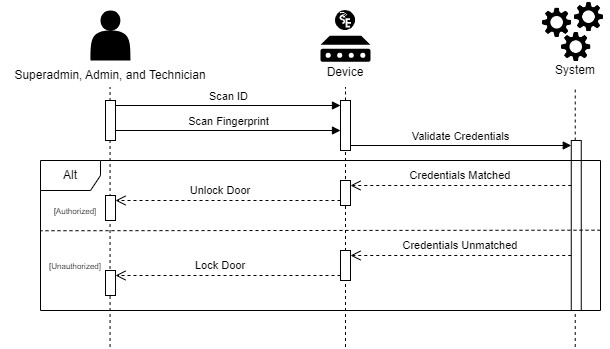

The diagram above was exported from draw.io. Its source (the exported page's mxGraphModel, read from the mxfile embedded in the PNG):
<mxGraphModel dx="875" dy="435" grid="1" gridSize="10" guides="1" tooltips="1" connect="1" arrows="1" fold="1" page="1" pageScale="1" pageWidth="850" pageHeight="1100" math="0" shadow="0">
  <root>
    <mxCell id="0" />
    <mxCell id="1" parent="0" />
    <mxCell id="pSKDqc_Fh7g2AIIlK4Uc-46" value="" style="html=1;points=[[0,0,0,0,5],[0,1,0,0,-5],[1,0,0,0,5],[1,1,0,0,-5]];perimeter=orthogonalPerimeter;outlineConnect=0;targetShapes=umlLifeline;portConstraint=eastwest;newEdgeStyle={&quot;curved&quot;:0,&quot;rounded&quot;:0};" vertex="1" parent="1">
      <mxGeometry x="650.76" y="200" width="10" height="170" as="geometry" />
    </mxCell>
    <mxCell id="pSKDqc_Fh7g2AIIlK4Uc-32" value="" style="endArrow=none;dashed=1;html=1;rounded=0;" edge="1" parent="1" source="pSKDqc_Fh7g2AIIlK4Uc-44">
      <mxGeometry width="50" height="50" relative="1" as="geometry">
        <mxPoint x="425" y="406.5" as="sourcePoint" />
        <mxPoint x="425" y="146.5" as="targetPoint" />
      </mxGeometry>
    </mxCell>
    <mxCell id="pSKDqc_Fh7g2AIIlK4Uc-33" value="" style="endArrow=none;dashed=1;html=1;rounded=0;" edge="1" parent="1" source="pSKDqc_Fh7g2AIIlK4Uc-46">
      <mxGeometry width="50" height="50" relative="1" as="geometry">
        <mxPoint x="670" y="180" as="sourcePoint" />
        <mxPoint x="654.7299999999999" y="146.5" as="targetPoint" />
      </mxGeometry>
    </mxCell>
    <mxCell id="pSKDqc_Fh7g2AIIlK4Uc-37" value="" style="group" vertex="1" connectable="0" parent="1">
      <mxGeometry x="160" y="70" width="220" height="76.5" as="geometry" />
    </mxCell>
    <mxCell id="pSKDqc_Fh7g2AIIlK4Uc-2" value="" style="shape=actor;whiteSpace=wrap;html=1;fillColor=#000000;strokeColor=none;" vertex="1" parent="pSKDqc_Fh7g2AIIlK4Uc-37">
      <mxGeometry x="10" width="40" height="50" as="geometry" />
    </mxCell>
    <mxCell id="pSKDqc_Fh7g2AIIlK4Uc-28" value="Superadmin, Admin, and Technician" style="text;strokeColor=none;align=center;fillColor=none;html=1;verticalAlign=middle;whiteSpace=wrap;rounded=0;" vertex="1" parent="pSKDqc_Fh7g2AIIlK4Uc-37">
      <mxGeometry x="-80" y="50" width="220" height="30" as="geometry" />
    </mxCell>
    <mxCell id="pSKDqc_Fh7g2AIIlK4Uc-38" value="" style="group" vertex="1" connectable="0" parent="1">
      <mxGeometry x="620" y="60" width="70" height="85" as="geometry" />
    </mxCell>
    <mxCell id="pSKDqc_Fh7g2AIIlK4Uc-22" value="" style="group" vertex="1" connectable="0" parent="pSKDqc_Fh7g2AIIlK4Uc-38">
      <mxGeometry width="70" height="63.5" as="geometry" />
    </mxCell>
    <mxCell id="pSKDqc_Fh7g2AIIlK4Uc-12" value="" style="shape=image;verticalLabelPosition=bottom;labelBackgroundColor=default;verticalAlign=top;aspect=fixed;imageAspect=0;image=data:image/png,(base64 omitted: 10764 chars);" vertex="1" parent="pSKDqc_Fh7g2AIIlK4Uc-22">
      <mxGeometry y="5.594713656387666" width="33.33981526494896" height="33.33981526494896" as="geometry" />
    </mxCell>
    <mxCell id="pSKDqc_Fh7g2AIIlK4Uc-17" value="" style="shape=image;verticalLabelPosition=bottom;labelBackgroundColor=default;verticalAlign=top;aspect=fixed;imageAspect=0;image=data:image/png,(base64 omitted: 10764 chars);" vertex="1" parent="pSKDqc_Fh7g2AIIlK4Uc-22">
      <mxGeometry x="19.090909090909093" y="29.931718061674008" width="33.33981526494896" height="33.33981526494896" as="geometry" />
    </mxCell>
    <mxCell id="pSKDqc_Fh7g2AIIlK4Uc-18" value="" style="shape=image;verticalLabelPosition=bottom;labelBackgroundColor=default;verticalAlign=top;aspect=fixed;imageAspect=0;image=data:image/png,(base64 omitted: 10764 chars);" vertex="1" parent="pSKDqc_Fh7g2AIIlK4Uc-22">
      <mxGeometry x="31.818181818181824" width="33.33981526494896" height="33.33981526494896" as="geometry" />
    </mxCell>
    <mxCell id="pSKDqc_Fh7g2AIIlK4Uc-29" value="System" style="text;strokeColor=none;align=center;fillColor=none;html=1;verticalAlign=middle;whiteSpace=wrap;rounded=0;" vertex="1" parent="pSKDqc_Fh7g2AIIlK4Uc-38">
      <mxGeometry x="5" y="55" width="60" height="30" as="geometry" />
    </mxCell>
    <mxCell id="pSKDqc_Fh7g2AIIlK4Uc-41" value="" style="endArrow=none;dashed=1;html=1;rounded=0;" edge="1" parent="1">
      <mxGeometry width="50" height="50" relative="1" as="geometry">
        <mxPoint x="189.55" y="406.5" as="sourcePoint" />
        <mxPoint x="189.55" y="146.5" as="targetPoint" />
      </mxGeometry>
    </mxCell>
    <mxCell id="pSKDqc_Fh7g2AIIlK4Uc-42" value="" style="html=1;points=[[0,0,0,0,5],[0,1,0,0,-5],[1,0,0,0,5],[1,1,0,0,-5]];perimeter=orthogonalPerimeter;outlineConnect=0;targetShapes=umlLifeline;portConstraint=eastwest;newEdgeStyle={&quot;curved&quot;:0,&quot;rounded&quot;:0};" vertex="1" parent="1">
      <mxGeometry x="185" y="160" width="10" height="40" as="geometry" />
    </mxCell>
    <mxCell id="pSKDqc_Fh7g2AIIlK4Uc-45" value="" style="endArrow=none;dashed=1;html=1;rounded=0;" edge="1" parent="1" target="pSKDqc_Fh7g2AIIlK4Uc-44">
      <mxGeometry width="50" height="50" relative="1" as="geometry">
        <mxPoint x="425" y="406.5" as="sourcePoint" />
        <mxPoint x="425" y="146.5" as="targetPoint" />
      </mxGeometry>
    </mxCell>
    <mxCell id="pSKDqc_Fh7g2AIIlK4Uc-44" value="" style="html=1;points=[[0,0,0,0,5],[0,1,0,0,-5],[1,0,0,0,5],[1,1,0,0,-5]];perimeter=orthogonalPerimeter;outlineConnect=0;targetShapes=umlLifeline;portConstraint=eastwest;newEdgeStyle={&quot;curved&quot;:0,&quot;rounded&quot;:0};" vertex="1" parent="1">
      <mxGeometry x="420" y="160" width="10" height="50" as="geometry" />
    </mxCell>
    <mxCell id="pSKDqc_Fh7g2AIIlK4Uc-55" value="" style="group" vertex="1" connectable="0" parent="1">
      <mxGeometry x="395" y="70" width="60" height="76.5" as="geometry" />
    </mxCell>
    <mxCell id="pSKDqc_Fh7g2AIIlK4Uc-53" value="" style="group" vertex="1" connectable="0" parent="pSKDqc_Fh7g2AIIlK4Uc-55">
      <mxGeometry x="5" width="50" height="51.25" as="geometry" />
    </mxCell>
    <mxCell id="pSKDqc_Fh7g2AIIlK4Uc-51" value="" style="sketch=0;aspect=fixed;pointerEvents=1;shadow=0;dashed=0;html=1;strokeColor=none;labelPosition=center;verticalLabelPosition=bottom;verticalAlign=top;align=center;fillColor=#000000;shape=mxgraph.mscae.enterprise.device" vertex="1" parent="pSKDqc_Fh7g2AIIlK4Uc-53">
      <mxGeometry y="25.25" width="50" height="26" as="geometry" />
    </mxCell>
    <mxCell id="pSKDqc_Fh7g2AIIlK4Uc-52" value="" style="shape=image;verticalLabelPosition=bottom;labelBackgroundColor=default;verticalAlign=top;aspect=fixed;imageAspect=0;image=data:image/svg+xml,(base64 omitted: 2580 chars);" vertex="1" parent="pSKDqc_Fh7g2AIIlK4Uc-53">
      <mxGeometry x="15" width="20" height="20" as="geometry" />
    </mxCell>
    <mxCell id="pSKDqc_Fh7g2AIIlK4Uc-54" value="Device" style="text;strokeColor=none;align=center;fillColor=none;html=1;verticalAlign=middle;whiteSpace=wrap;rounded=0;" vertex="1" parent="pSKDqc_Fh7g2AIIlK4Uc-55">
      <mxGeometry y="46.5" width="60" height="30" as="geometry" />
    </mxCell>
    <mxCell id="pSKDqc_Fh7g2AIIlK4Uc-56" value="Scan ID" style="html=1;verticalAlign=bottom;endArrow=block;curved=0;rounded=0;exitX=1;exitY=0;exitDx=0;exitDy=5;exitPerimeter=0;entryX=0;entryY=0;entryDx=0;entryDy=5;entryPerimeter=0;" edge="1" parent="1" source="pSKDqc_Fh7g2AIIlK4Uc-42" target="pSKDqc_Fh7g2AIIlK4Uc-44">
      <mxGeometry width="80" relative="1" as="geometry">
        <mxPoint x="360" y="220" as="sourcePoint" />
        <mxPoint x="440" y="220" as="targetPoint" />
      </mxGeometry>
    </mxCell>
    <mxCell id="pSKDqc_Fh7g2AIIlK4Uc-69" value="Scan Fingerprint" style="html=1;verticalAlign=bottom;endArrow=block;curved=0;rounded=0;" edge="1" parent="1">
      <mxGeometry width="80" relative="1" as="geometry">
        <mxPoint x="195" y="190" as="sourcePoint" />
        <mxPoint x="420" y="190" as="targetPoint" />
      </mxGeometry>
    </mxCell>
    <mxCell id="pSKDqc_Fh7g2AIIlK4Uc-70" value="Validate Credentials" style="html=1;verticalAlign=bottom;endArrow=block;curved=0;rounded=0;entryX=0;entryY=0;entryDx=0;entryDy=5;entryPerimeter=0;" edge="1" parent="1" source="pSKDqc_Fh7g2AIIlK4Uc-44" target="pSKDqc_Fh7g2AIIlK4Uc-46">
      <mxGeometry width="80" relative="1" as="geometry">
        <mxPoint x="350" y="190" as="sourcePoint" />
        <mxPoint x="430" y="190" as="targetPoint" />
      </mxGeometry>
    </mxCell>
    <mxCell id="pSKDqc_Fh7g2AIIlK4Uc-83" value="" style="endArrow=none;dashed=1;html=1;rounded=0;" edge="1" parent="1" target="pSKDqc_Fh7g2AIIlK4Uc-46">
      <mxGeometry width="50" height="50" relative="1" as="geometry">
        <mxPoint x="654.7299999999999" y="406.5" as="sourcePoint" />
        <mxPoint x="654.7299999999999" y="210" as="targetPoint" />
      </mxGeometry>
    </mxCell>
    <mxCell id="pSKDqc_Fh7g2AIIlK4Uc-71" value="Alt" style="shape=umlFrame;whiteSpace=wrap;html=1;pointerEvents=0;" vertex="1" parent="1">
      <mxGeometry x="120" y="220" width="560" height="150" as="geometry" />
    </mxCell>
    <mxCell id="pSKDqc_Fh7g2AIIlK4Uc-74" value="" style="endArrow=none;dashed=1;html=1;rounded=0;exitX=0.999;exitY=0.5;exitDx=0;exitDy=0;exitPerimeter=0;entryX=-0.001;entryY=0.504;entryDx=0;entryDy=0;entryPerimeter=0;" edge="1" parent="1">
      <mxGeometry width="50" height="50" relative="1" as="geometry">
        <mxPoint x="680" y="289.69" as="sourcePoint" />
        <mxPoint x="120.00000000000006" y="290.24999999999994" as="targetPoint" />
      </mxGeometry>
    </mxCell>
    <mxCell id="pSKDqc_Fh7g2AIIlK4Uc-75" value="&lt;font style=&quot;font-size: 8px;&quot;&gt;[Authorized]&lt;/font&gt;" style="text;strokeColor=none;align=center;fillColor=none;html=1;verticalAlign=middle;whiteSpace=wrap;rounded=0;" vertex="1" parent="1">
      <mxGeometry x="130" y="255" width="50" height="30" as="geometry" />
    </mxCell>
    <mxCell id="pSKDqc_Fh7g2AIIlK4Uc-76" value="&lt;font style=&quot;font-size: 8px;&quot;&gt;[Unauthorized]&lt;/font&gt;" style="text;strokeColor=none;align=center;fillColor=none;html=1;verticalAlign=middle;whiteSpace=wrap;rounded=0;" vertex="1" parent="1">
      <mxGeometry x="130" y="310" width="50" height="30" as="geometry" />
    </mxCell>
    <mxCell id="pSKDqc_Fh7g2AIIlK4Uc-86" value="" style="html=1;verticalAlign=bottom;endArrow=open;dashed=1;endSize=8;curved=0;rounded=0;entryX=1;entryY=0;entryDx=0;entryDy=5;entryPerimeter=0;exitX=0;exitY=1;exitDx=0;exitDy=-5;exitPerimeter=0;" edge="1" parent="1" source="pSKDqc_Fh7g2AIIlK4Uc-92" target="pSKDqc_Fh7g2AIIlK4Uc-85">
      <mxGeometry relative="1" as="geometry">
        <mxPoint x="410" y="258" as="sourcePoint" />
        <mxPoint x="190" y="260" as="targetPoint" />
      </mxGeometry>
    </mxCell>
    <mxCell id="pSKDqc_Fh7g2AIIlK4Uc-85" value="" style="html=1;points=[[0,0,0,0,5],[0,1,0,0,-5],[1,0,0,0,5],[1,1,0,0,-5]];perimeter=orthogonalPerimeter;outlineConnect=0;targetShapes=umlLifeline;portConstraint=eastwest;newEdgeStyle={&quot;curved&quot;:0,&quot;rounded&quot;:0};" vertex="1" parent="1">
      <mxGeometry x="185" y="255" width="10" height="25" as="geometry" />
    </mxCell>
    <mxCell id="pSKDqc_Fh7g2AIIlK4Uc-88" value="" style="html=1;verticalAlign=bottom;endArrow=open;dashed=1;endSize=8;curved=0;rounded=0;entryX=1;entryY=0;entryDx=0;entryDy=5;entryPerimeter=0;exitX=0;exitY=1;exitDx=0;exitDy=-5;exitPerimeter=0;" edge="1" parent="1" source="pSKDqc_Fh7g2AIIlK4Uc-96" target="pSKDqc_Fh7g2AIIlK4Uc-87">
      <mxGeometry relative="1" as="geometry">
        <mxPoint x="410" y="320" as="sourcePoint" />
        <mxPoint x="190" y="330" as="targetPoint" />
      </mxGeometry>
    </mxCell>
    <mxCell id="pSKDqc_Fh7g2AIIlK4Uc-87" value="" style="html=1;points=[[0,0,0,0,5],[0,1,0,0,-5],[1,0,0,0,5],[1,1,0,0,-5]];perimeter=orthogonalPerimeter;outlineConnect=0;targetShapes=umlLifeline;portConstraint=eastwest;newEdgeStyle={&quot;curved&quot;:0,&quot;rounded&quot;:0};" vertex="1" parent="1">
      <mxGeometry x="185" y="330" width="10" height="25" as="geometry" />
    </mxCell>
    <mxCell id="pSKDqc_Fh7g2AIIlK4Uc-89" value="" style="html=1;verticalAlign=bottom;endArrow=open;dashed=1;endSize=8;curved=0;rounded=0;entryX=1;entryY=0;entryDx=0;entryDy=5;entryPerimeter=0;" edge="1" parent="1" source="pSKDqc_Fh7g2AIIlK4Uc-46" target="pSKDqc_Fh7g2AIIlK4Uc-92">
      <mxGeometry relative="1" as="geometry">
        <mxPoint x="650.76" y="249.31" as="sourcePoint" />
        <mxPoint x="430" y="249.31" as="targetPoint" />
      </mxGeometry>
    </mxCell>
    <mxCell id="pSKDqc_Fh7g2AIIlK4Uc-90" value="&lt;font style=&quot;font-size: 11px;&quot;&gt;Credentials Matched&lt;/font&gt;" style="text;strokeColor=none;align=center;fillColor=none;html=1;verticalAlign=middle;whiteSpace=wrap;rounded=0;" vertex="1" parent="1">
      <mxGeometry x="470" y="220" width="140" height="30" as="geometry" />
    </mxCell>
    <mxCell id="pSKDqc_Fh7g2AIIlK4Uc-92" value="" style="html=1;points=[[0,0,0,0,5],[0,1,0,0,-5],[1,0,0,0,5],[1,1,0,0,-5]];perimeter=orthogonalPerimeter;outlineConnect=0;targetShapes=umlLifeline;portConstraint=eastwest;newEdgeStyle={&quot;curved&quot;:0,&quot;rounded&quot;:0};" vertex="1" parent="1">
      <mxGeometry x="420" y="240" width="10" height="25" as="geometry" />
    </mxCell>
    <mxCell id="pSKDqc_Fh7g2AIIlK4Uc-94" value="&lt;font style=&quot;font-size: 11px;&quot;&gt;Unlock Door&lt;/font&gt;" style="text;strokeColor=none;align=center;fillColor=none;html=1;verticalAlign=middle;whiteSpace=wrap;rounded=0;" vertex="1" parent="1">
      <mxGeometry x="260" y="235" width="80" height="30" as="geometry" />
    </mxCell>
    <mxCell id="pSKDqc_Fh7g2AIIlK4Uc-95" value="" style="html=1;verticalAlign=bottom;endArrow=open;dashed=1;endSize=8;curved=0;rounded=0;entryX=1;entryY=0;entryDx=0;entryDy=5;entryPerimeter=0;" edge="1" parent="1" source="pSKDqc_Fh7g2AIIlK4Uc-46" target="pSKDqc_Fh7g2AIIlK4Uc-96">
      <mxGeometry relative="1" as="geometry">
        <mxPoint x="651" y="310" as="sourcePoint" />
        <mxPoint x="430" y="310" as="targetPoint" />
      </mxGeometry>
    </mxCell>
    <mxCell id="pSKDqc_Fh7g2AIIlK4Uc-96" value="" style="html=1;points=[[0,0,0,0,5],[0,1,0,0,-5],[1,0,0,0,5],[1,1,0,0,-5]];perimeter=orthogonalPerimeter;outlineConnect=0;targetShapes=umlLifeline;portConstraint=eastwest;newEdgeStyle={&quot;curved&quot;:0,&quot;rounded&quot;:0};" vertex="1" parent="1">
      <mxGeometry x="420" y="310" width="10" height="30" as="geometry" />
    </mxCell>
    <mxCell id="pSKDqc_Fh7g2AIIlK4Uc-97" value="&lt;font style=&quot;font-size: 11px;&quot;&gt;Lock Door&lt;/font&gt;" style="text;strokeColor=none;align=center;fillColor=none;html=1;verticalAlign=middle;whiteSpace=wrap;rounded=0;" vertex="1" parent="1">
      <mxGeometry x="270" y="310" width="60" height="30" as="geometry" />
    </mxCell>
    <mxCell id="pSKDqc_Fh7g2AIIlK4Uc-98" value="&lt;font style=&quot;font-size: 11px;&quot;&gt;Credentials Unmatched&lt;/font&gt;" style="text;strokeColor=none;align=center;fillColor=none;html=1;verticalAlign=middle;whiteSpace=wrap;rounded=0;" vertex="1" parent="1">
      <mxGeometry x="475" y="290" width="130" height="30" as="geometry" />
    </mxCell>
  </root>
</mxGraphModel>